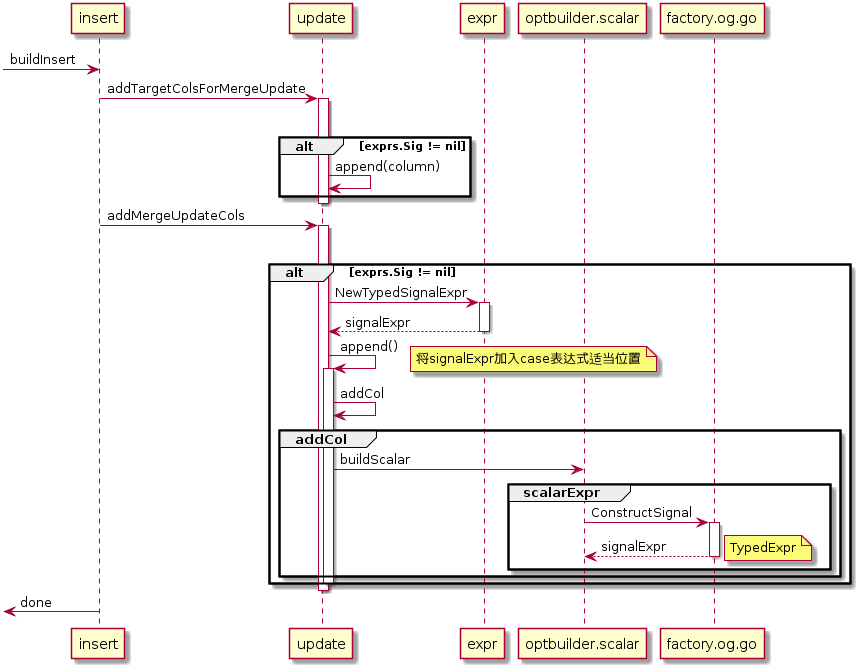

The diagram above was rendered by PlantUML. Its source (embedded in the PNG):
@startuml
[-> insert: buildInsert
insert->update: addTargetColsForMergeUpdate
activate update
    group addTargetColsForMergeUpdate
    alt exprs.Sig != nil
        update->update: append(column)
    end
deactivate update
insert->update: addMergeUpdateCols
activate update
    group addMergeUpdateCols
    alt exprs.Sig != nil
        update->expr: NewTypedSignalExpr
        activate expr
        return signalExpr
        deactivate expr
        update->update: append()
        note right: 将signalExpr加入case表达式适当位置
        activate update
        update->update: addCol
            group addCol
            update->optbuilder.scalar: buildScalar
            group scalarExpr
                optbuilder.scalar->factory.og.go: ConstructSignal
                activate factory.og.go
                return signalExpr 
                note right: TypedExpr
                deactivate factory.og.go
            end
            end
        deactivate update
    end
deactivate update
[<- insert: done
@enduml